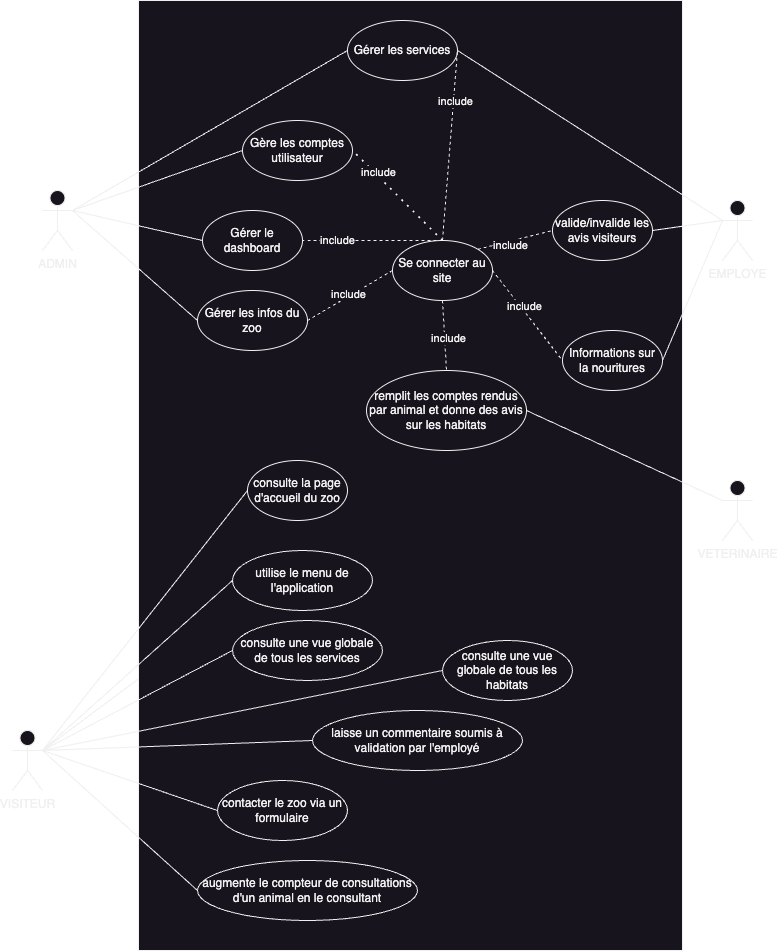

The diagram above was exported from draw.io. Its source (the exported page's mxGraphModel, read from the mxfile embedded in the PNG):
<mxGraphModel dx="726" dy="603" grid="1" gridSize="10" guides="1" tooltips="1" connect="1" arrows="1" fold="1" page="1" pageScale="1" pageWidth="827" pageHeight="1169" math="0" shadow="0">
  <root>
    <mxCell id="0" />
    <mxCell id="1" parent="0" />
    <mxCell id="kM7mY_kqKA66h9n3m-Zw-2" value="" style="rounded=0;whiteSpace=wrap;html=1;movable=1;resizable=1;rotatable=1;deletable=1;editable=1;locked=0;connectable=1;" parent="1" vertex="1">
      <mxGeometry x="186" y="20" width="544" height="950" as="geometry" />
    </mxCell>
    <mxCell id="kM7mY_kqKA66h9n3m-Zw-3" value="ADMIN" style="shape=umlActor;verticalLabelPosition=bottom;verticalAlign=top;html=1;outlineConnect=0;" parent="1" vertex="1">
      <mxGeometry x="90" y="210" width="30" height="60" as="geometry" />
    </mxCell>
    <mxCell id="kM7mY_kqKA66h9n3m-Zw-4" value="VISITEUR" style="shape=umlActor;verticalLabelPosition=bottom;verticalAlign=top;html=1;outlineConnect=0;" parent="1" vertex="1">
      <mxGeometry x="60" y="750" width="30" height="60" as="geometry" />
    </mxCell>
    <mxCell id="kM7mY_kqKA66h9n3m-Zw-5" value="EMPLOYE" style="shape=umlActor;verticalLabelPosition=bottom;verticalAlign=top;html=1;outlineConnect=0;" parent="1" vertex="1">
      <mxGeometry x="770" y="220" width="30" height="60" as="geometry" />
    </mxCell>
    <mxCell id="kM7mY_kqKA66h9n3m-Zw-6" value="VETERINAIRE" style="shape=umlActor;verticalLabelPosition=bottom;verticalAlign=top;html=1;outlineConnect=0;" parent="1" vertex="1">
      <mxGeometry x="770" y="500" width="30" height="60" as="geometry" />
    </mxCell>
    <mxCell id="kM7mY_kqKA66h9n3m-Zw-10" value="consulte la page d'accueil du zoo" style="ellipse;whiteSpace=wrap;html=1;" parent="1" vertex="1">
      <mxGeometry x="295" y="480" width="100" height="60" as="geometry" />
    </mxCell>
    <mxCell id="kM7mY_kqKA66h9n3m-Zw-11" value="utilise le menu de l'application" style="ellipse;whiteSpace=wrap;html=1;" parent="1" vertex="1">
      <mxGeometry x="280" y="570" width="140" height="60" as="geometry" />
    </mxCell>
    <mxCell id="kM7mY_kqKA66h9n3m-Zw-12" value="consulte une vue globale de tous les services" style="ellipse;whiteSpace=wrap;html=1;" parent="1" vertex="1">
      <mxGeometry x="280" y="640" width="150" height="60" as="geometry" />
    </mxCell>
    <mxCell id="kM7mY_kqKA66h9n3m-Zw-14" value="" style="endArrow=none;html=1;rounded=0;exitX=1;exitY=0.3333333333333333;exitDx=0;exitDy=0;exitPerimeter=0;entryX=0;entryY=0.5;entryDx=0;entryDy=0;" parent="1" source="kM7mY_kqKA66h9n3m-Zw-4" target="kM7mY_kqKA66h9n3m-Zw-10" edge="1">
      <mxGeometry width="50" height="50" relative="1" as="geometry">
        <mxPoint x="360" y="440" as="sourcePoint" />
        <mxPoint x="410" y="390" as="targetPoint" />
      </mxGeometry>
    </mxCell>
    <mxCell id="kM7mY_kqKA66h9n3m-Zw-15" value="" style="endArrow=none;html=1;rounded=0;exitX=1;exitY=0.3333333333333333;exitDx=0;exitDy=0;exitPerimeter=0;entryX=0;entryY=0.5;entryDx=0;entryDy=0;" parent="1" source="kM7mY_kqKA66h9n3m-Zw-4" target="kM7mY_kqKA66h9n3m-Zw-11" edge="1">
      <mxGeometry width="50" height="50" relative="1" as="geometry">
        <mxPoint x="360" y="440" as="sourcePoint" />
        <mxPoint x="410" y="390" as="targetPoint" />
      </mxGeometry>
    </mxCell>
    <mxCell id="kM7mY_kqKA66h9n3m-Zw-17" value="" style="endArrow=none;html=1;rounded=0;exitX=1;exitY=0.3333333333333333;exitDx=0;exitDy=0;exitPerimeter=0;entryX=0;entryY=0.5;entryDx=0;entryDy=0;" parent="1" source="kM7mY_kqKA66h9n3m-Zw-4" target="kM7mY_kqKA66h9n3m-Zw-12" edge="1">
      <mxGeometry width="50" height="50" relative="1" as="geometry">
        <mxPoint x="360" y="440" as="sourcePoint" />
        <mxPoint x="410" y="390" as="targetPoint" />
      </mxGeometry>
    </mxCell>
    <mxCell id="kM7mY_kqKA66h9n3m-Zw-18" value="consulte une vue globale de tous les habitats" style="ellipse;whiteSpace=wrap;html=1;" parent="1" vertex="1">
      <mxGeometry x="490" y="660" width="130" height="60" as="geometry" />
    </mxCell>
    <mxCell id="kM7mY_kqKA66h9n3m-Zw-19" value="" style="endArrow=none;html=1;rounded=0;exitX=1;exitY=0.3333333333333333;exitDx=0;exitDy=0;exitPerimeter=0;entryX=0;entryY=0.5;entryDx=0;entryDy=0;" parent="1" source="kM7mY_kqKA66h9n3m-Zw-4" target="kM7mY_kqKA66h9n3m-Zw-18" edge="1">
      <mxGeometry width="50" height="50" relative="1" as="geometry">
        <mxPoint x="360" y="440" as="sourcePoint" />
        <mxPoint x="410" y="390" as="targetPoint" />
      </mxGeometry>
    </mxCell>
    <mxCell id="kM7mY_kqKA66h9n3m-Zw-21" value=" Gérer les services" style="ellipse;whiteSpace=wrap;html=1;" parent="1" vertex="1">
      <mxGeometry x="395" y="40" width="110" height="60" as="geometry" />
    </mxCell>
    <mxCell id="kM7mY_kqKA66h9n3m-Zw-25" value="" style="endArrow=none;html=1;rounded=0;exitX=1;exitY=0.3333333333333333;exitDx=0;exitDy=0;exitPerimeter=0;entryX=0;entryY=0.5;entryDx=0;entryDy=0;" parent="1" source="kM7mY_kqKA66h9n3m-Zw-3" target="kM7mY_kqKA66h9n3m-Zw-21" edge="1">
      <mxGeometry width="50" height="50" relative="1" as="geometry">
        <mxPoint x="360" y="440" as="sourcePoint" />
        <mxPoint x="229.99999999999977" y="330" as="targetPoint" />
      </mxGeometry>
    </mxCell>
    <mxCell id="kM7mY_kqKA66h9n3m-Zw-27" value="" style="endArrow=none;html=1;rounded=0;entryX=1;entryY=0.3333333333333333;entryDx=0;entryDy=0;entryPerimeter=0;" parent="1" source="kM7mY_kqKA66h9n3m-Zw-2" target="kM7mY_kqKA66h9n3m-Zw-4" edge="1">
      <mxGeometry width="50" height="50" relative="1" as="geometry">
        <mxPoint x="244.9999999999999" y="820" as="sourcePoint" />
        <mxPoint x="410" y="500" as="targetPoint" />
      </mxGeometry>
    </mxCell>
    <mxCell id="kM7mY_kqKA66h9n3m-Zw-28" value="remplit les comptes rendus par animal et donne des avis sur les habitats" style="ellipse;whiteSpace=wrap;html=1;" parent="1" vertex="1">
      <mxGeometry x="414" y="390" width="160" height="80" as="geometry" />
    </mxCell>
    <mxCell id="kM7mY_kqKA66h9n3m-Zw-29" value="" style="endArrow=none;html=1;rounded=0;entryX=0;entryY=0.3333333333333333;entryDx=0;entryDy=0;entryPerimeter=0;exitX=1;exitY=0.5;exitDx=0;exitDy=0;" parent="1" source="kM7mY_kqKA66h9n3m-Zw-28" target="kM7mY_kqKA66h9n3m-Zw-6" edge="1">
      <mxGeometry width="50" height="50" relative="1" as="geometry">
        <mxPoint x="360" y="440" as="sourcePoint" />
        <mxPoint x="410" y="390" as="targetPoint" />
      </mxGeometry>
    </mxCell>
    <mxCell id="kM7mY_kqKA66h9n3m-Zw-32" value="Gère les comptes utilisateur" style="ellipse;whiteSpace=wrap;html=1;" parent="1" vertex="1">
      <mxGeometry x="290" y="140" width="110" height="60" as="geometry" />
    </mxCell>
    <mxCell id="kM7mY_kqKA66h9n3m-Zw-33" value=" Gérer les infos du zoo" style="ellipse;whiteSpace=wrap;html=1;" parent="1" vertex="1">
      <mxGeometry x="245" y="310" width="110" height="60" as="geometry" />
    </mxCell>
    <mxCell id="uvvNu-eL1sHgsgI5NQVX-1" value="" style="endArrow=none;html=1;rounded=0;exitX=1;exitY=0.3333333333333333;exitDx=0;exitDy=0;exitPerimeter=0;entryX=0;entryY=0.5;entryDx=0;entryDy=0;" edge="1" parent="1" source="kM7mY_kqKA66h9n3m-Zw-3" target="kM7mY_kqKA66h9n3m-Zw-33">
      <mxGeometry width="50" height="50" relative="1" as="geometry">
        <mxPoint x="370" y="420" as="sourcePoint" />
        <mxPoint x="420" y="370" as="targetPoint" />
      </mxGeometry>
    </mxCell>
    <mxCell id="uvvNu-eL1sHgsgI5NQVX-2" value="" style="endArrow=none;html=1;rounded=0;exitX=1;exitY=0.3333333333333333;exitDx=0;exitDy=0;exitPerimeter=0;entryX=0;entryY=0.5;entryDx=0;entryDy=0;" edge="1" parent="1" source="kM7mY_kqKA66h9n3m-Zw-3" target="kM7mY_kqKA66h9n3m-Zw-32">
      <mxGeometry width="50" height="50" relative="1" as="geometry">
        <mxPoint x="370" y="420" as="sourcePoint" />
        <mxPoint x="420" y="370" as="targetPoint" />
      </mxGeometry>
    </mxCell>
    <mxCell id="uvvNu-eL1sHgsgI5NQVX-3" value="Gérer le dashboard" style="ellipse;whiteSpace=wrap;html=1;" vertex="1" parent="1">
      <mxGeometry x="250" y="230" width="100" height="60" as="geometry" />
    </mxCell>
    <mxCell id="uvvNu-eL1sHgsgI5NQVX-4" value="" style="endArrow=none;html=1;rounded=0;exitX=1;exitY=0.3333333333333333;exitDx=0;exitDy=0;exitPerimeter=0;entryX=0;entryY=0.5;entryDx=0;entryDy=0;" edge="1" parent="1" source="kM7mY_kqKA66h9n3m-Zw-3" target="uvvNu-eL1sHgsgI5NQVX-3">
      <mxGeometry width="50" height="50" relative="1" as="geometry">
        <mxPoint x="370" y="420" as="sourcePoint" />
        <mxPoint x="420" y="370" as="targetPoint" />
      </mxGeometry>
    </mxCell>
    <mxCell id="uvvNu-eL1sHgsgI5NQVX-5" value="" style="endArrow=none;html=1;rounded=0;entryX=0;entryY=0.3333333333333333;entryDx=0;entryDy=0;entryPerimeter=0;exitX=1;exitY=0.5;exitDx=0;exitDy=0;" edge="1" parent="1" source="kM7mY_kqKA66h9n3m-Zw-21" target="kM7mY_kqKA66h9n3m-Zw-5">
      <mxGeometry width="50" height="50" relative="1" as="geometry">
        <mxPoint x="370" y="420" as="sourcePoint" />
        <mxPoint x="420" y="370" as="targetPoint" />
      </mxGeometry>
    </mxCell>
    <mxCell id="uvvNu-eL1sHgsgI5NQVX-6" value="valide/invalide les avis visiteurs" style="ellipse;whiteSpace=wrap;html=1;" vertex="1" parent="1">
      <mxGeometry x="600" y="220" width="100" height="60" as="geometry" />
    </mxCell>
    <mxCell id="uvvNu-eL1sHgsgI5NQVX-7" value="" style="endArrow=none;html=1;rounded=0;entryX=0;entryY=0.3333333333333333;entryDx=0;entryDy=0;entryPerimeter=0;exitX=1;exitY=0.5;exitDx=0;exitDy=0;" edge="1" parent="1" source="uvvNu-eL1sHgsgI5NQVX-6" target="kM7mY_kqKA66h9n3m-Zw-5">
      <mxGeometry width="50" height="50" relative="1" as="geometry">
        <mxPoint x="370" y="460" as="sourcePoint" />
        <mxPoint x="420" y="410" as="targetPoint" />
      </mxGeometry>
    </mxCell>
    <mxCell id="uvvNu-eL1sHgsgI5NQVX-8" value="Informations sur la nouritures" style="ellipse;whiteSpace=wrap;html=1;" vertex="1" parent="1">
      <mxGeometry x="610" y="350" width="100" height="60" as="geometry" />
    </mxCell>
    <mxCell id="uvvNu-eL1sHgsgI5NQVX-9" value="" style="endArrow=none;html=1;rounded=0;entryX=0;entryY=0.3333333333333333;entryDx=0;entryDy=0;entryPerimeter=0;exitX=1;exitY=0.5;exitDx=0;exitDy=0;" edge="1" parent="1" source="uvvNu-eL1sHgsgI5NQVX-8" target="kM7mY_kqKA66h9n3m-Zw-5">
      <mxGeometry width="50" height="50" relative="1" as="geometry">
        <mxPoint x="370" y="460" as="sourcePoint" />
        <mxPoint x="420" y="410" as="targetPoint" />
      </mxGeometry>
    </mxCell>
    <mxCell id="uvvNu-eL1sHgsgI5NQVX-10" value="laisse un commentaire soumis à validation par l'employé" style="ellipse;whiteSpace=wrap;html=1;" vertex="1" parent="1">
      <mxGeometry x="360" y="730" width="210" height="60" as="geometry" />
    </mxCell>
    <mxCell id="uvvNu-eL1sHgsgI5NQVX-11" value="" style="endArrow=none;html=1;rounded=0;exitX=1;exitY=0.3333333333333333;exitDx=0;exitDy=0;exitPerimeter=0;entryX=0;entryY=0.5;entryDx=0;entryDy=0;" edge="1" parent="1" source="kM7mY_kqKA66h9n3m-Zw-4" target="uvvNu-eL1sHgsgI5NQVX-10">
      <mxGeometry width="50" height="50" relative="1" as="geometry">
        <mxPoint x="370" y="700" as="sourcePoint" />
        <mxPoint x="420" y="650" as="targetPoint" />
      </mxGeometry>
    </mxCell>
    <mxCell id="uvvNu-eL1sHgsgI5NQVX-12" value="contacter le zoo via un formulaire" style="ellipse;whiteSpace=wrap;html=1;" vertex="1" parent="1">
      <mxGeometry x="265" y="800" width="130" height="60" as="geometry" />
    </mxCell>
    <mxCell id="uvvNu-eL1sHgsgI5NQVX-13" value="augmente le compteur de consultations d'un animal en le consultant" style="ellipse;whiteSpace=wrap;html=1;" vertex="1" parent="1">
      <mxGeometry x="245" y="880" width="220" height="60" as="geometry" />
    </mxCell>
    <mxCell id="uvvNu-eL1sHgsgI5NQVX-14" value="" style="endArrow=none;html=1;rounded=0;entryX=1;entryY=0.3333333333333333;entryDx=0;entryDy=0;entryPerimeter=0;exitX=0;exitY=0.5;exitDx=0;exitDy=0;" edge="1" parent="1" source="uvvNu-eL1sHgsgI5NQVX-12" target="kM7mY_kqKA66h9n3m-Zw-4">
      <mxGeometry width="50" height="50" relative="1" as="geometry">
        <mxPoint x="340" y="740" as="sourcePoint" />
        <mxPoint x="390" y="690" as="targetPoint" />
      </mxGeometry>
    </mxCell>
    <mxCell id="uvvNu-eL1sHgsgI5NQVX-15" value="" style="endArrow=none;html=1;rounded=0;entryX=1;entryY=0.3333333333333333;entryDx=0;entryDy=0;entryPerimeter=0;" edge="1" parent="1" source="kM7mY_kqKA66h9n3m-Zw-2" target="kM7mY_kqKA66h9n3m-Zw-4">
      <mxGeometry width="50" height="50" relative="1" as="geometry">
        <mxPoint x="340" y="720" as="sourcePoint" />
        <mxPoint x="390" y="670" as="targetPoint" />
      </mxGeometry>
    </mxCell>
    <mxCell id="uvvNu-eL1sHgsgI5NQVX-16" value="" style="endArrow=none;html=1;rounded=0;exitX=0;exitY=0.5;exitDx=0;exitDy=0;entryX=1;entryY=0.3333333333333333;entryDx=0;entryDy=0;entryPerimeter=0;" edge="1" parent="1" source="uvvNu-eL1sHgsgI5NQVX-13" target="kM7mY_kqKA66h9n3m-Zw-4">
      <mxGeometry width="50" height="50" relative="1" as="geometry">
        <mxPoint x="340" y="720" as="sourcePoint" />
        <mxPoint x="390" y="670" as="targetPoint" />
      </mxGeometry>
    </mxCell>
    <mxCell id="uvvNu-eL1sHgsgI5NQVX-24" value=" Se connecter au site" style="ellipse;whiteSpace=wrap;html=1;" vertex="1" parent="1">
      <mxGeometry x="440" y="260" width="100" height="60" as="geometry" />
    </mxCell>
    <mxCell id="uvvNu-eL1sHgsgI5NQVX-25" value="" style="endArrow=none;dashed=1;html=1;rounded=0;entryX=1;entryY=0.5;entryDx=0;entryDy=0;exitX=0;exitY=0.5;exitDx=0;exitDy=0;" edge="1" parent="1" source="uvvNu-eL1sHgsgI5NQVX-24" target="kM7mY_kqKA66h9n3m-Zw-33">
      <mxGeometry width="50" height="50" relative="1" as="geometry">
        <mxPoint x="400" y="460" as="sourcePoint" />
        <mxPoint x="450" y="410" as="targetPoint" />
      </mxGeometry>
    </mxCell>
    <mxCell id="uvvNu-eL1sHgsgI5NQVX-32" value="include" style="edgeLabel;html=1;align=center;verticalAlign=middle;resizable=0;points=[];" vertex="1" connectable="0" parent="uvvNu-eL1sHgsgI5NQVX-25">
      <mxGeometry x="0.0094" y="-2" relative="1" as="geometry">
        <mxPoint as="offset" />
      </mxGeometry>
    </mxCell>
    <mxCell id="uvvNu-eL1sHgsgI5NQVX-26" value="" style="endArrow=none;dashed=1;html=1;rounded=0;entryX=1;entryY=0.5;entryDx=0;entryDy=0;exitX=0.5;exitY=0;exitDx=0;exitDy=0;" edge="1" parent="1" source="uvvNu-eL1sHgsgI5NQVX-24" target="kM7mY_kqKA66h9n3m-Zw-21">
      <mxGeometry width="50" height="50" relative="1" as="geometry">
        <mxPoint x="470" y="430" as="sourcePoint" />
        <mxPoint x="440" y="390" as="targetPoint" />
      </mxGeometry>
    </mxCell>
    <mxCell id="uvvNu-eL1sHgsgI5NQVX-31" value="include" style="edgeLabel;html=1;align=center;verticalAlign=middle;resizable=0;points=[];" vertex="1" connectable="0" parent="uvvNu-eL1sHgsgI5NQVX-26">
      <mxGeometry x="0.465" y="-1" relative="1" as="geometry">
        <mxPoint as="offset" />
      </mxGeometry>
    </mxCell>
    <mxCell id="uvvNu-eL1sHgsgI5NQVX-27" value="" style="endArrow=none;dashed=1;html=1;rounded=0;entryX=1;entryY=0.5;entryDx=0;entryDy=0;exitX=0.5;exitY=0;exitDx=0;exitDy=0;" edge="1" parent="1" source="uvvNu-eL1sHgsgI5NQVX-24" target="uvvNu-eL1sHgsgI5NQVX-3">
      <mxGeometry width="50" height="50" relative="1" as="geometry">
        <mxPoint x="400" y="460" as="sourcePoint" />
        <mxPoint x="450" y="410" as="targetPoint" />
      </mxGeometry>
    </mxCell>
    <mxCell id="uvvNu-eL1sHgsgI5NQVX-30" value="include" style="edgeLabel;html=1;align=center;verticalAlign=middle;resizable=0;points=[];" vertex="1" connectable="0" parent="uvvNu-eL1sHgsgI5NQVX-27">
      <mxGeometry x="0.5136" y="-1" relative="1" as="geometry">
        <mxPoint as="offset" />
      </mxGeometry>
    </mxCell>
    <mxCell id="uvvNu-eL1sHgsgI5NQVX-28" value="" style="endArrow=none;dashed=1;html=1;dashPattern=1 3;strokeWidth=2;rounded=0;entryX=1;entryY=0.5;entryDx=0;entryDy=0;exitX=0.5;exitY=0;exitDx=0;exitDy=0;" edge="1" parent="1" source="uvvNu-eL1sHgsgI5NQVX-24" target="kM7mY_kqKA66h9n3m-Zw-32">
      <mxGeometry width="50" height="50" relative="1" as="geometry">
        <mxPoint x="400" y="460" as="sourcePoint" />
        <mxPoint x="450" y="410" as="targetPoint" />
      </mxGeometry>
    </mxCell>
    <mxCell id="uvvNu-eL1sHgsgI5NQVX-29" value="include" style="edgeLabel;html=1;align=center;verticalAlign=middle;resizable=0;points=[];" vertex="1" connectable="0" parent="uvvNu-eL1sHgsgI5NQVX-28">
      <mxGeometry x="0.4716" y="-3" relative="1" as="geometry">
        <mxPoint as="offset" />
      </mxGeometry>
    </mxCell>
    <mxCell id="uvvNu-eL1sHgsgI5NQVX-34" value="" style="endArrow=none;dashed=1;html=1;rounded=0;entryX=0;entryY=0.5;entryDx=0;entryDy=0;exitX=1;exitY=0.5;exitDx=0;exitDy=0;" edge="1" parent="1" source="uvvNu-eL1sHgsgI5NQVX-24" target="uvvNu-eL1sHgsgI5NQVX-8">
      <mxGeometry width="50" height="50" relative="1" as="geometry">
        <mxPoint x="400" y="460" as="sourcePoint" />
        <mxPoint x="450" y="410" as="targetPoint" />
      </mxGeometry>
    </mxCell>
    <mxCell id="uvvNu-eL1sHgsgI5NQVX-38" value="include" style="edgeLabel;html=1;align=center;verticalAlign=middle;resizable=0;points=[];" vertex="1" connectable="0" parent="uvvNu-eL1sHgsgI5NQVX-34">
      <mxGeometry x="-0.1716" y="3" relative="1" as="geometry">
        <mxPoint as="offset" />
      </mxGeometry>
    </mxCell>
    <mxCell id="uvvNu-eL1sHgsgI5NQVX-35" value="" style="endArrow=none;dashed=1;html=1;rounded=0;entryX=0;entryY=0.5;entryDx=0;entryDy=0;exitX=1;exitY=0;exitDx=0;exitDy=0;" edge="1" parent="1" source="uvvNu-eL1sHgsgI5NQVX-24" target="uvvNu-eL1sHgsgI5NQVX-6">
      <mxGeometry width="50" height="50" relative="1" as="geometry">
        <mxPoint x="400" y="460" as="sourcePoint" />
        <mxPoint x="450" y="410" as="targetPoint" />
      </mxGeometry>
    </mxCell>
    <mxCell id="uvvNu-eL1sHgsgI5NQVX-37" value="include" style="edgeLabel;html=1;align=center;verticalAlign=middle;resizable=0;points=[];" vertex="1" connectable="0" parent="uvvNu-eL1sHgsgI5NQVX-35">
      <mxGeometry x="-0.162" y="-4" relative="1" as="geometry">
        <mxPoint as="offset" />
      </mxGeometry>
    </mxCell>
    <mxCell id="uvvNu-eL1sHgsgI5NQVX-36" value="" style="endArrow=none;dashed=1;html=1;rounded=0;entryX=0.5;entryY=0;entryDx=0;entryDy=0;exitX=0.5;exitY=1;exitDx=0;exitDy=0;" edge="1" parent="1" source="uvvNu-eL1sHgsgI5NQVX-24" target="kM7mY_kqKA66h9n3m-Zw-28">
      <mxGeometry width="50" height="50" relative="1" as="geometry">
        <mxPoint x="400" y="460" as="sourcePoint" />
        <mxPoint x="450" y="410" as="targetPoint" />
      </mxGeometry>
    </mxCell>
    <mxCell id="uvvNu-eL1sHgsgI5NQVX-39" value="include" style="edgeLabel;html=1;align=center;verticalAlign=middle;resizable=0;points=[];" vertex="1" connectable="0" parent="uvvNu-eL1sHgsgI5NQVX-36">
      <mxGeometry x="0.0712" y="3" relative="1" as="geometry">
        <mxPoint as="offset" />
      </mxGeometry>
    </mxCell>
  </root>
</mxGraphModel>